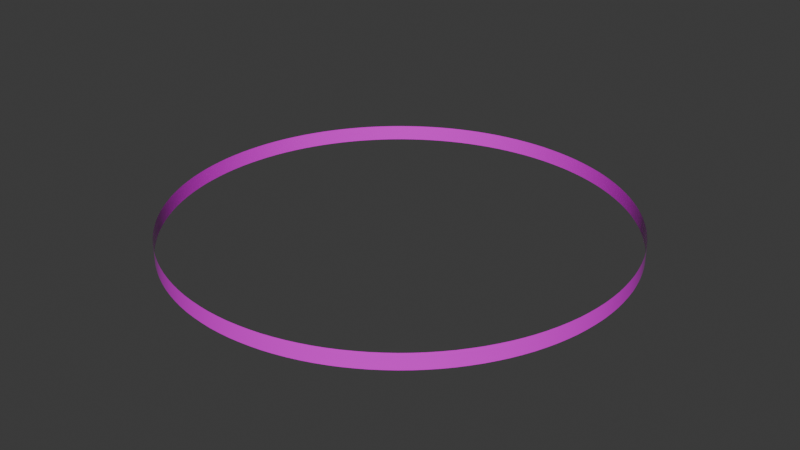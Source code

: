# Source: ArenaGlassWall.blend  (saved by Blender 4.4.32; exported with 4.5.12 LTS)
import bpy
from mathutils import Matrix  # noqa: F401  (used for matrix-valued properties, if any)

bpy.ops.wm.read_factory_settings(use_empty=True)
scene = bpy.context.scene
scene.name = 'Scene'

# ---- collections
col_collection = bpy.data.collections.new('Collection'); scene.collection.children.link(col_collection)

# ---- images (referenced by path relative to the original .blend; pixels are not part of the script)
import os
ASSET_DIR = os.environ.get("B2B_ASSET_DIR", "")  # directory of the original .blend (textures are referenced by path, not embedded)
HERE = os.path.dirname(os.path.abspath(__file__))  # packed textures are extracted next to this script under _unpacked/

def load_image(name, relpath, width, height, colorspace="sRGB"):
    """Load a texture the original file referenced (path relative to the .blend, or extracted next to this script)."""
    p = next((c for c in (os.path.join(HERE, relpath), os.path.join(ASSET_DIR, relpath)) if relpath and os.path.exists(c)), "")
    if p:
        img = bpy.data.images.load(p, check_existing=True)
        img.name = name
    else:  # same state as the original file: an image datablock whose file is absent (Cycles renders it pink)
        img = bpy.data.images.new(name, width, height)
        img.source = "FILE"
        img.filepath = "//" + (relpath or name)
    img.colorspace_settings.name = colorspace
    return img
img_arenaglasstexture = load_image('ArenaGlassTexture', 'ArenaGlass.png', 1024, 1024, 'sRGB')

# ---- materials (node trees are filled in below, after node groups)
mat_arenaglassmaterial = bpy.data.materials.new('ArenaGlassMaterial')
mat_arenaglassmaterial.diffuse_color = (0.46, 0.78, 0.9, 0.2)

# ---- material node trees
mat_arenaglassmaterial.use_nodes = True; mat_arenaglassmaterial.node_tree.nodes.clear()
_N = mat_arenaglassmaterial.node_tree.nodes; _L = mat_arenaglassmaterial.node_tree.links
n0 = _N.new('ShaderNodeBsdfPrincipled'); n0.name = 'プリンシプルBSDF'; n0.location = (10, 300)
n0.inputs[1].default_value = 0.04
n0.inputs[2].default_value = 0.12
n1 = _N.new('ShaderNodeOutputMaterial'); n1.name = 'マテリアル出力'; n1.location = (300, 300)
n2 = _N.new('ShaderNodeTexImage'); n2.name = '画像テクスチャ'; n2.location = (0, 0)
n2.image = img_arenaglasstexture
_L.new(n0.outputs[0], n1.inputs[0])
_L.new(n2.outputs[0], n0.inputs[0])
_L.new(n2.outputs[1], n0.inputs[4])
n1.is_active_output = True

# ---- world
world_world = bpy.data.worlds.new('World'); scene.world = world_world
world_world.use_nodes = True; world_world.node_tree.nodes.clear()
_N = world_world.node_tree.nodes; _L = world_world.node_tree.links
n0 = _N.new('ShaderNodeOutputWorld'); n0.name = 'World Output'; n0.location = (300, 300)
n1 = _N.new('ShaderNodeBackground'); n1.name = 'Background'; n1.location = (10, 300)
n1.inputs[0].default_value = (0.05088, 0.05088, 0.05088, 1.0)
_L.new(n1.outputs[0], n0.inputs[0])
n0.is_active_output = True
world_world.color = (0.05088, 0.05088, 0.05088)
world_world.sun_shadow_jitter_overblur = 0.0

# ---- meshes
me_arenaglasswallmesh = bpy.data.meshes.new('ArenaGlassWallMesh')
me_arenaglasswallmesh.from_pydata([(20.0, 0.0, 0.0), (20.0, 0.0, 1.4), (19.98, 0.9814, 0.0), (19.98, 0.9814, 1.4), (19.9, 1.96, 0.0), (19.9, 1.96, 1.4), (19.78, 2.935, 0.0), (19.78, 2.935, 1.4), (19.62, 3.902, 0.0), (19.62, 3.902, 1.4), (19.4, 4.86, 0.0), (19.4, 4.86, 1.4), (19.14, 5.806, 0.0), (19.14, 5.806, 1.4), (18.83, 6.738, 0.0), (18.83, 6.738, 1.4), (18.48, 7.654, 0.0), (18.48, 7.654, 1.4), (18.08, 8.551, 0.0), (18.08, 8.551, 1.4), (17.64, 9.428, 0.0), (17.64, 9.428, 1.4), (17.15, 10.28, 0.0), (17.15, 10.28, 1.4), (16.63, 11.11, 0.0), (16.63, 11.11, 1.4), (16.06, 11.91, 0.0), (16.06, 11.91, 1.4), (15.46, 12.69, 0.0), (15.46, 12.69, 1.4), (14.82, 13.43, 0.0), (14.82, 13.43, 1.4), (14.14, 14.14, 0.0), (14.14, 14.14, 1.4), (13.43, 14.82, 0.0), (13.43, 14.82, 1.4), (12.69, 15.46, 0.0), (12.69, 15.46, 1.4), (11.91, 16.06, 0.0), (11.91, 16.06, 1.4), (11.11, 16.63, 0.0), (11.11, 16.63, 1.4), (10.28, 17.15, 0.0), (10.28, 17.15, 1.4), (9.428, 17.64, 0.0), (9.428, 17.64, 1.4), (8.551, 18.08, 0.0), (8.551, 18.08, 1.4), (7.654, 18.48, 0.0), (7.654, 18.48, 1.4), (6.738, 18.83, 0.0), (6.738, 18.83, 1.4), (5.806, 19.14, 0.0), (5.806, 19.14, 1.4), (4.86, 19.4, 0.0), (4.86, 19.4, 1.4), (3.902, 19.62, 0.0), (3.902, 19.62, 1.4), (2.935, 19.78, 0.0), (2.935, 19.78, 1.4), (1.96, 19.9, 0.0), (1.96, 19.9, 1.4), (0.9814, 19.98, 0.0), (0.9814, 19.98, 1.4), (1.225e-15, 20.0, 0.0), (1.225e-15, 20.0, 1.4), (-0.9814, 19.98, 0.0), (-0.9814, 19.98, 1.4), (-1.96, 19.9, 0.0), (-1.96, 19.9, 1.4), (-2.935, 19.78, 0.0), (-2.935, 19.78, 1.4), (-3.902, 19.62, 0.0), (-3.902, 19.62, 1.4), (-4.86, 19.4, 0.0), (-4.86, 19.4, 1.4), (-5.806, 19.14, 0.0), (-5.806, 19.14, 1.4), (-6.738, 18.83, 0.0), (-6.738, 18.83, 1.4), (-7.654, 18.48, 0.0), (-7.654, 18.48, 1.4), (-8.551, 18.08, 0.0), (-8.551, 18.08, 1.4), (-9.428, 17.64, 0.0), (-9.428, 17.64, 1.4), (-10.28, 17.15, 0.0), (-10.28, 17.15, 1.4), (-11.11, 16.63, 0.0), (-11.11, 16.63, 1.4), (-11.91, 16.06, 0.0), (-11.91, 16.06, 1.4), (-12.69, 15.46, 0.0), (-12.69, 15.46, 1.4), (-13.43, 14.82, 0.0), (-13.43, 14.82, 1.4), (-14.14, 14.14, 0.0), (-14.14, 14.14, 1.4), (-14.82, 13.43, 0.0), (-14.82, 13.43, 1.4), (-15.46, 12.69, 0.0), (-15.46, 12.69, 1.4), (-16.06, 11.91, 0.0), (-16.06, 11.91, 1.4), (-16.63, 11.11, 0.0), (-16.63, 11.11, 1.4), (-17.15, 10.28, 0.0), (-17.15, 10.28, 1.4), (-17.64, 9.428, 0.0), (-17.64, 9.428, 1.4), (-18.08, 8.551, 0.0), (-18.08, 8.551, 1.4), (-18.48, 7.654, 0.0), (-18.48, 7.654, 1.4), (-18.83, 6.738, 0.0), (-18.83, 6.738, 1.4), (-19.14, 5.806, 0.0), (-19.14, 5.806, 1.4), (-19.4, 4.86, 0.0), (-19.4, 4.86, 1.4), (-19.62, 3.902, 0.0), (-19.62, 3.902, 1.4), (-19.78, 2.935, 0.0), (-19.78, 2.935, 1.4), (-19.9, 1.96, 0.0), (-19.9, 1.96, 1.4), (-19.98, 0.9814, 0.0), (-19.98, 0.9814, 1.4), (-20.0, 2.449e-15, 0.0), (-20.0, 2.449e-15, 1.4), (-19.98, -0.9814, 0.0), (-19.98, -0.9814, 1.4), (-19.9, -1.96, 0.0), (-19.9, -1.96, 1.4), (-19.78, -2.935, 0.0), (-19.78, -2.935, 1.4), (-19.62, -3.902, 0.0), (-19.62, -3.902, 1.4), (-19.4, -4.86, 0.0), (-19.4, -4.86, 1.4), (-19.14, -5.806, 0.0), (-19.14, -5.806, 1.4), (-18.83, -6.738, 0.0), (-18.83, -6.738, 1.4), (-18.48, -7.654, 0.0), (-18.48, -7.654, 1.4), (-18.08, -8.551, 0.0), (-18.08, -8.551, 1.4), (-17.64, -9.428, 0.0), (-17.64, -9.428, 1.4), (-17.15, -10.28, 0.0), (-17.15, -10.28, 1.4), (-16.63, -11.11, 0.0), (-16.63, -11.11, 1.4), (-16.06, -11.91, 0.0), (-16.06, -11.91, 1.4), (-15.46, -12.69, 0.0), (-15.46, -12.69, 1.4), (-14.82, -13.43, 0.0), (-14.82, -13.43, 1.4), (-14.14, -14.14, 0.0), (-14.14, -14.14, 1.4), (-13.43, -14.82, 0.0), (-13.43, -14.82, 1.4), (-12.69, -15.46, 0.0), (-12.69, -15.46, 1.4), (-11.91, -16.06, 0.0), (-11.91, -16.06, 1.4), (-11.11, -16.63, 0.0), (-11.11, -16.63, 1.4), (-10.28, -17.15, 0.0), (-10.28, -17.15, 1.4), (-9.428, -17.64, 0.0), (-9.428, -17.64, 1.4), (-8.551, -18.08, 0.0), (-8.551, -18.08, 1.4), (-7.654, -18.48, 0.0), (-7.654, -18.48, 1.4), (-6.738, -18.83, 0.0), (-6.738, -18.83, 1.4), (-5.806, -19.14, 0.0), (-5.806, -19.14, 1.4), (-4.86, -19.4, 0.0), (-4.86, -19.4, 1.4), (-3.902, -19.62, 0.0), (-3.902, -19.62, 1.4), (-2.935, -19.78, 0.0), (-2.935, -19.78, 1.4), (-1.96, -19.9, 0.0), (-1.96, -19.9, 1.4), (-0.9814, -19.98, 0.0), (-0.9814, -19.98, 1.4), (-3.674e-15, -20.0, 0.0), (-3.674e-15, -20.0, 1.4), (0.9814, -19.98, 0.0), (0.9814, -19.98, 1.4), (1.96, -19.9, 0.0), (1.96, -19.9, 1.4), (2.935, -19.78, 0.0), (2.935, -19.78, 1.4), (3.902, -19.62, 0.0), (3.902, -19.62, 1.4), (4.86, -19.4, 0.0), (4.86, -19.4, 1.4), (5.806, -19.14, 0.0), (5.806, -19.14, 1.4), (6.738, -18.83, 0.0), (6.738, -18.83, 1.4), (7.654, -18.48, 0.0), (7.654, -18.48, 1.4), (8.551, -18.08, 0.0), (8.551, -18.08, 1.4), (9.428, -17.64, 0.0), (9.428, -17.64, 1.4), (10.28, -17.15, 0.0), (10.28, -17.15, 1.4), (11.11, -16.63, 0.0), (11.11, -16.63, 1.4), (11.91, -16.06, 0.0), (11.91, -16.06, 1.4), (12.69, -15.46, 0.0), (12.69, -15.46, 1.4), (13.43, -14.82, 0.0), (13.43, -14.82, 1.4), (14.14, -14.14, 0.0), (14.14, -14.14, 1.4), (14.82, -13.43, 0.0), (14.82, -13.43, 1.4), (15.46, -12.69, 0.0), (15.46, -12.69, 1.4), (16.06, -11.91, 0.0), (16.06, -11.91, 1.4), (16.63, -11.11, 0.0), (16.63, -11.11, 1.4), (17.15, -10.28, 0.0), (17.15, -10.28, 1.4), (17.64, -9.428, 0.0), (17.64, -9.428, 1.4), (18.08, -8.551, 0.0), (18.08, -8.551, 1.4), (18.48, -7.654, 0.0), (18.48, -7.654, 1.4), (18.83, -6.738, 0.0), (18.83, -6.738, 1.4), (19.14, -5.806, 0.0), (19.14, -5.806, 1.4), (19.4, -4.86, 0.0), (19.4, -4.86, 1.4), (19.62, -3.902, 0.0), (19.62, -3.902, 1.4), (19.78, -2.935, 0.0), (19.78, -2.935, 1.4), (19.9, -1.96, 0.0), (19.9, -1.96, 1.4), (19.98, -0.9814, 0.0), (19.98, -0.9814, 1.4)], [], [(0, 2, 3, 1), (2, 4, 5, 3), (4, 6, 7, 5), (6, 8, 9, 7), (8, 10, 11, 9), (10, 12, 13, 11), (12, 14, 15, 13), (14, 16, 17, 15), (16, 18, 19, 17), (18, 20, 21, 19), (20, 22, 23, 21), (22, 24, 25, 23), (24, 26, 27, 25), (26, 28, 29, 27), (28, 30, 31, 29), (30, 32, 33, 31), (32, 34, 35, 33), (34, 36, 37, 35), (36, 38, 39, 37), (38, 40, 41, 39), (40, 42, 43, 41), (42, 44, 45, 43), (44, 46, 47, 45), (46, 48, 49, 47), (48, 50, 51, 49), (50, 52, 53, 51), (52, 54, 55, 53), (54, 56, 57, 55), (56, 58, 59, 57), (58, 60, 61, 59), (60, 62, 63, 61), (62, 64, 65, 63), (64, 66, 67, 65), (66, 68, 69, 67), (68, 70, 71, 69), (70, 72, 73, 71), (72, 74, 75, 73), (74, 76, 77, 75), (76, 78, 79, 77), (78, 80, 81, 79), (80, 82, 83, 81), (82, 84, 85, 83), (84, 86, 87, 85), (86, 88, 89, 87), (88, 90, 91, 89), (90, 92, 93, 91), (92, 94, 95, 93), (94, 96, 97, 95), (96, 98, 99, 97), (98, 100, 101, 99), (100, 102, 103, 101), (102, 104, 105, 103), (104, 106, 107, 105), (106, 108, 109, 107), (108, 110, 111, 109), (110, 112, 113, 111), (112, 114, 115, 113), (114, 116, 117, 115), (116, 118, 119, 117), (118, 120, 121, 119), (120, 122, 123, 121), (122, 124, 125, 123), (124, 126, 127, 125), (126, 128, 129, 127), (128, 130, 131, 129), (130, 132, 133, 131), (132, 134, 135, 133), (134, 136, 137, 135), (136, 138, 139, 137), (138, 140, 141, 139), (140, 142, 143, 141), (142, 144, 145, 143), (144, 146, 147, 145), (146, 148, 149, 147), (148, 150, 151, 149), (150, 152, 153, 151), (152, 154, 155, 153), (154, 156, 157, 155), (156, 158, 159, 157), (158, 160, 161, 159), (160, 162, 163, 161), (162, 164, 165, 163), (164, 166, 167, 165), (166, 168, 169, 167), (168, 170, 171, 169), (170, 172, 173, 171), (172, 174, 175, 173), (174, 176, 177, 175), (176, 178, 179, 177), (178, 180, 181, 179), (180, 182, 183, 181), (182, 184, 185, 183), (184, 186, 187, 185), (186, 188, 189, 187), (188, 190, 191, 189), (190, 192, 193, 191), (192, 194, 195, 193), (194, 196, 197, 195), (196, 198, 199, 197), (198, 200, 201, 199), (200, 202, 203, 201), (202, 204, 205, 203), (204, 206, 207, 205), (206, 208, 209, 207), (208, 210, 211, 209), (210, 212, 213, 211), (212, 214, 215, 213), (214, 216, 217, 215), (216, 218, 219, 217), (218, 220, 221, 219), (220, 222, 223, 221), (222, 224, 225, 223), (224, 226, 227, 225), (226, 228, 229, 227), (228, 230, 231, 229), (230, 232, 233, 231), (232, 234, 235, 233), (234, 236, 237, 235), (236, 238, 239, 237), (238, 240, 241, 239), (240, 242, 243, 241), (242, 244, 245, 243), (244, 246, 247, 245), (246, 248, 249, 247), (248, 250, 251, 249), (250, 252, 253, 251), (252, 254, 255, 253), (254, 0, 1, 255)])
me_arenaglasswallmesh.polygons.foreach_set('use_smooth', [True] * 128)
_uv = me_arenaglasswallmesh.uv_layers.new(name='UVMap')
_uv.uv.foreach_set('vector', [0.0, 0.0, 0.007812, 0.0, 0.007812, 1.0, 0.0, 1.0, 0.007812, 0.0, 0.01562, 0.0, 0.01562, 1.0, 0.007812, 1.0, 0.01562, 0.0, 0.02344, 0.0, 0.02344, 1.0, 0.01562, 1.0, 0.02344, 0.0, 0.03125, 0.0, 0.03125, 1.0, 0.02344, 1.0, 0.03125, 0.0, 0.03906, 0.0, 0.03906, 1.0, 0.03125, 1.0, 0.03906, 0.0, 0.04688, 0.0, 0.04688, 1.0, 0.03906, 1.0, 0.04688, 0.0, 0.05469, 0.0, 0.05469, 1.0, 0.04688, 1.0, 0.05469, 0.0, 0.0625, 0.0, 0.0625, 1.0, 0.05469, 1.0, 0.0625, 0.0, 0.07031, 0.0, 0.07031, 1.0, 0.0625, 1.0, 0.07031, 0.0, 0.07812, 0.0, 0.07812, 1.0, 0.07031, 1.0, 0.07812, 0.0, 0.08594, 0.0, 0.08594, 1.0, 0.07812, 1.0, 0.08594, 0.0, 0.09375, 0.0, 0.09375, 1.0, 0.08594, 1.0, 0.09375, 0.0, 0.1016, 0.0, 0.1016, 1.0, 0.09375, 1.0, 0.1016, 0.0, 0.1094, 0.0, 0.1094, 1.0, 0.1016, 1.0, 0.1094, 0.0, 0.1172, 0.0, 0.1172, 1.0, 0.1094, 1.0, 0.1172, 0.0, 0.125, 0.0, 0.125, 1.0, 0.1172, 1.0, 0.125, 0.0, 0.1328, 0.0, 0.1328, 1.0, 0.125, 1.0, 0.1328, 0.0, 0.1406, 0.0, 0.1406, 1.0, 0.1328, 1.0, 0.1406, 0.0, 0.1484, 0.0, 0.1484, 1.0, 0.1406, 1.0, 0.1484, 0.0, 0.1562, 0.0, 0.1562, 1.0, 0.1484, 1.0, 0.1562, 0.0, 0.1641, 0.0, 0.1641, 1.0, 0.1562, 1.0, 0.1641, 0.0, 0.1719, 0.0, 0.1719, 1.0, 0.1641, 1.0, 0.1719, 0.0, 0.1797, 0.0, 0.1797, 1.0, 0.1719, 1.0, 0.1797, 0.0, 0.1875, 0.0, 0.1875, 1.0, 0.1797, 1.0, 0.1875, 0.0, 0.1953, 0.0, 0.1953, 1.0, 0.1875, 1.0, 0.1953, 0.0, 0.2031, 0.0, 0.2031, 1.0, 0.1953, 1.0, 0.2031, 0.0, 0.2109, 0.0, 0.2109, 1.0, 0.2031, 1.0, 0.2109, 0.0, 0.2188, 0.0, 0.2188, 1.0, 0.2109, 1.0, 0.2188, 0.0, 0.2266, 0.0, 0.2266, 1.0, 0.2188, 1.0, 0.2266, 0.0, 0.2344, 0.0, 0.2344, 1.0, 0.2266, 1.0, 0.2344, 0.0, 0.2422, 0.0, 0.2422, 1.0, 0.2344, 1.0, 0.2422, 0.0, 0.25, 0.0, 0.25, 1.0, 0.2422, 1.0, 0.25, 0.0, 0.2578, 0.0, 0.2578, 1.0, 0.25, 1.0, 0.2578, 0.0, 0.2656, 0.0, 0.2656, 1.0, 0.2578, 1.0, 0.2656, 0.0, 0.2734, 0.0, 0.2734, 1.0, 0.2656, 1.0, 0.2734, 0.0, 0.2812, 0.0, 0.2812, 1.0, 0.2734, 1.0, 0.2812, 0.0, 0.2891, 0.0, 0.2891, 1.0, 0.2812, 1.0, 0.2891, 0.0, 0.2969, 0.0, 0.2969, 1.0, 0.2891, 1.0, 0.2969, 0.0, 0.3047, 0.0, 0.3047, 1.0, 0.2969, 1.0, 0.3047, 0.0, 0.3125, 0.0, 0.3125, 1.0, 0.3047, 1.0, 0.3125, 0.0, 0.3203, 0.0, 0.3203, 1.0, 0.3125, 1.0, 0.3203, 0.0, 0.3281, 0.0, 0.3281, 1.0, 0.3203, 1.0, 0.3281, 0.0, 0.3359, 0.0, 0.3359, 1.0, 0.3281, 1.0, 0.3359, 0.0, 0.3438, 0.0, 0.3438, 1.0, 0.3359, 1.0, 0.3438, 0.0, 0.3516, 0.0, 0.3516, 1.0, 0.3438, 1.0, 0.3516, 0.0, 0.3594, 0.0, 0.3594, 1.0, 0.3516, 1.0, 0.3594, 0.0, 0.3672, 0.0, 0.3672, 1.0, 0.3594, 1.0, 0.3672, 0.0, 0.375, 0.0, 0.375, 1.0, 0.3672, 1.0, 0.375, 0.0, 0.3828, 0.0, 0.3828, 1.0, 0.375, 1.0, 0.3828, 0.0, 0.3906, 0.0, 0.3906, 1.0, 0.3828, 1.0, 0.3906, 0.0, 0.3984, 0.0, 0.3984, 1.0, 0.3906, 1.0, 0.3984, 0.0, 0.4062, 0.0, 0.4062, 1.0, 0.3984, 1.0, 0.4062, 0.0, 0.4141, 0.0, 0.4141, 1.0, 0.4062, 1.0, 0.4141, 0.0, 0.4219, 0.0, 0.4219, 1.0, 0.4141, 1.0, 0.4219, 0.0, 0.4297, 0.0, 0.4297, 1.0, 0.4219, 1.0, 0.4297, 0.0, 0.4375, 0.0, 0.4375, 1.0, 0.4297, 1.0, 0.4375, 0.0, 0.4453, 0.0, 0.4453, 1.0, 0.4375, 1.0, 0.4453, 0.0, 0.4531, 0.0, 0.4531, 1.0, 0.4453, 1.0, 0.4531, 0.0, 0.4609, 0.0, 0.4609, 1.0, 0.4531, 1.0, 0.4609, 0.0, 0.4688, 0.0, 0.4688, 1.0, 0.4609, 1.0, 0.4688, 0.0, 0.4766, 0.0, 0.4766, 1.0, 0.4688, 1.0, 0.4766, 0.0, 0.4844, 0.0, 0.4844, 1.0, 0.4766, 1.0, 0.4844, 0.0, 0.4922, 0.0, 0.4922, 1.0, 0.4844, 1.0, 0.4922, 0.0, 0.5, 0.0, 0.5, 1.0, 0.4922, 1.0, 0.5, 0.0, 0.5078, 0.0, 0.5078, 1.0, 0.5, 1.0, 0.5078, 0.0, 0.5156, 0.0, 0.5156, 1.0, 0.5078, 1.0, 0.5156, 0.0, 0.5234, 0.0, 0.5234, 1.0, 0.5156, 1.0, 0.5234, 0.0, 0.5312, 0.0, 0.5312, 1.0, 0.5234, 1.0, 0.5312, 0.0, 0.5391, 0.0, 0.5391, 1.0, 0.5312, 1.0, 0.5391, 0.0, 0.5469, 0.0, 0.5469, 1.0, 0.5391, 1.0, 0.5469, 0.0, 0.5547, 0.0, 0.5547, 1.0, 0.5469, 1.0, 0.5547, 0.0, 0.5625, 0.0, 0.5625, 1.0, 0.5547, 1.0, 0.5625, 0.0, 0.5703, 0.0, 0.5703, 1.0, 0.5625, 1.0, 0.5703, 0.0, 0.5781, 0.0, 0.5781, 1.0, 0.5703, 1.0, 0.5781, 0.0, 0.5859, 0.0, 0.5859, 1.0, 0.5781, 1.0, 0.5859, 0.0, 0.5938, 0.0, 0.5938, 1.0, 0.5859, 1.0, 0.5938, 0.0, 0.6016, 0.0, 0.6016, 1.0, 0.5938, 1.0, 0.6016, 0.0, 0.6094, 0.0, 0.6094, 1.0, 0.6016, 1.0, 0.6094, 0.0, 0.6172, 0.0, 0.6172, 1.0, 0.6094, 1.0, 0.6172, 0.0, 0.625, 0.0, 0.625, 1.0, 0.6172, 1.0, 0.625, 0.0, 0.6328, 0.0, 0.6328, 1.0, 0.625, 1.0, 0.6328, 0.0, 0.6406, 0.0, 0.6406, 1.0, 0.6328, 1.0, 0.6406, 0.0, 0.6484, 0.0, 0.6484, 1.0, 0.6406, 1.0, 0.6484, 0.0, 0.6562, 0.0, 0.6562, 1.0, 0.6484, 1.0, 0.6562, 0.0, 0.6641, 0.0, 0.6641, 1.0, 0.6562, 1.0, 0.6641, 0.0, 0.6719, 0.0, 0.6719, 1.0, 0.6641, 1.0, 0.6719, 0.0, 0.6797, 0.0, 0.6797, 1.0, 0.6719, 1.0, 0.6797, 0.0, 0.6875, 0.0, 0.6875, 1.0, 0.6797, 1.0, 0.6875, 0.0, 0.6953, 0.0, 0.6953, 1.0, 0.6875, 1.0, 0.6953, 0.0, 0.7031, 0.0, 0.7031, 1.0, 0.6953, 1.0, 0.7031, 0.0, 0.7109, 0.0, 0.7109, 1.0, 0.7031, 1.0, 0.7109, 0.0, 0.7188, 0.0, 0.7188, 1.0, 0.7109, 1.0, 0.7188, 0.0, 0.7266, 0.0, 0.7266, 1.0, 0.7188, 1.0, 0.7266, 0.0, 0.7344, 0.0, 0.7344, 1.0, 0.7266, 1.0, 0.7344, 0.0, 0.7422, 0.0, 0.7422, 1.0, 0.7344, 1.0, 0.7422, 0.0, 0.75, 0.0, 0.75, 1.0, 0.7422, 1.0, 0.75, 0.0, 0.7578, 0.0, 0.7578, 1.0, 0.75, 1.0, 0.7578, 0.0, 0.7656, 0.0, 0.7656, 1.0, 0.7578, 1.0, 0.7656, 0.0, 0.7734, 0.0, 0.7734, 1.0, 0.7656, 1.0, 0.7734, 0.0, 0.7812, 0.0, 0.7812, 1.0, 0.7734, 1.0, 0.7812, 0.0, 0.7891, 0.0, 0.7891, 1.0, 0.7812, 1.0, 0.7891, 0.0, 0.7969, 0.0, 0.7969, 1.0, 0.7891, 1.0, 0.7969, 0.0, 0.8047, 0.0, 0.8047, 1.0, 0.7969, 1.0, 0.8047, 0.0, 0.8125, 0.0, 0.8125, 1.0, 0.8047, 1.0, 0.8125, 0.0, 0.8203, 0.0, 0.8203, 1.0, 0.8125, 1.0, 0.8203, 0.0, 0.8281, 0.0, 0.8281, 1.0, 0.8203, 1.0, 0.8281, 0.0, 0.8359, 0.0, 0.8359, 1.0, 0.8281, 1.0, 0.8359, 0.0, 0.8438, 0.0, 0.8438, 1.0, 0.8359, 1.0, 0.8438, 0.0, 0.8516, 0.0, 0.8516, 1.0, 0.8438, 1.0, 0.8516, 0.0, 0.8594, 0.0, 0.8594, 1.0, 0.8516, 1.0, 0.8594, 0.0, 0.8672, 0.0, 0.8672, 1.0, 0.8594, 1.0, 0.8672, 0.0, 0.875, 0.0, 0.875, 1.0, 0.8672, 1.0, 0.875, 0.0, 0.8828, 0.0, 0.8828, 1.0, 0.875, 1.0, 0.8828, 0.0, 0.8906, 0.0, 0.8906, 1.0, 0.8828, 1.0, 0.8906, 0.0, 0.8984, 0.0, 0.8984, 1.0, 0.8906, 1.0, 0.8984, 0.0, 0.9062, 0.0, 0.9062, 1.0, 0.8984, 1.0, 0.9062, 0.0, 0.9141, 0.0, 0.9141, 1.0, 0.9062, 1.0, 0.9141, 0.0, 0.9219, 0.0, 0.9219, 1.0, 0.9141, 1.0, 0.9219, 0.0, 0.9297, 0.0, 0.9297, 1.0, 0.9219, 1.0, 0.9297, 0.0, 0.9375, 0.0, 0.9375, 1.0, 0.9297, 1.0, 0.9375, 0.0, 0.9453, 0.0, 0.9453, 1.0, 0.9375, 1.0, 0.9453, 0.0, 0.9531, 0.0, 0.9531, 1.0, 0.9453, 1.0, 0.9531, 0.0, 0.9609, 0.0, 0.9609, 1.0, 0.9531, 1.0, 0.9609, 0.0, 0.9688, 0.0, 0.9688, 1.0, 0.9609, 1.0, 0.9688, 0.0, 0.9766, 0.0, 0.9766, 1.0, 0.9688, 1.0, 0.9766, 0.0, 0.9844, 0.0, 0.9844, 1.0, 0.9766, 1.0, 0.9844, 0.0, 0.9922, 0.0, 0.9922, 1.0, 0.9844, 1.0, 0.9922, 0.0, 0.0, 0.0, 0.0, 1.0, 0.9922, 1.0])
me_arenaglasswallmesh.materials.append(mat_arenaglassmaterial)
me_arenaglasswallmesh.update()

# ---- objects
ob_arenaglasswall = bpy.data.objects.new('ArenaGlassWall', me_arenaglasswallmesh)

# ---- transforms, parenting, visibility, modifiers, constraints
ob_arenaglasswall.location = (0.0, 0.0, 0.0)

# ---- collection membership
col_collection.objects.link(ob_arenaglasswall)

# ---- scene / render settings (as saved in the file)
scene.frame_start = 1; scene.frame_end = 250; scene.frame_set(1)
scene.render.engine = 'BLENDER_EEVEE_NEXT'
bpy.context.view_layer.update()

# ---- added for rendering (the .blend has no active camera and no usable light): camera, sun
cam_auto = bpy.data.cameras.new('AutoCamera')
cam_auto.lens = 50.0
cam_auto.sensor_width = 36.0
cam_auto.clip_end = 1000.0
ob_auto_camera = bpy.data.objects.new('AutoCamera', cam_auto)
scene.collection.objects.link(ob_auto_camera)
ob_auto_camera.location = (52.3546, -62.8256, 42.5837)
ob_auto_camera.rotation_euler = (1.09748, -7.21219e-08, 0.694738)
scene.camera = ob_auto_camera
light_auto_sun = bpy.data.lights.new('AutoSun', 'SUN')
light_auto_sun.energy = 3.0
light_auto_sun.angle = 0.0523599
ob_auto_sun = bpy.data.objects.new('AutoSun', light_auto_sun)
scene.collection.objects.link(ob_auto_sun)
ob_auto_sun.rotation_euler = (0.872665, 0.174533, 0.523599)
bpy.context.view_layer.update()

